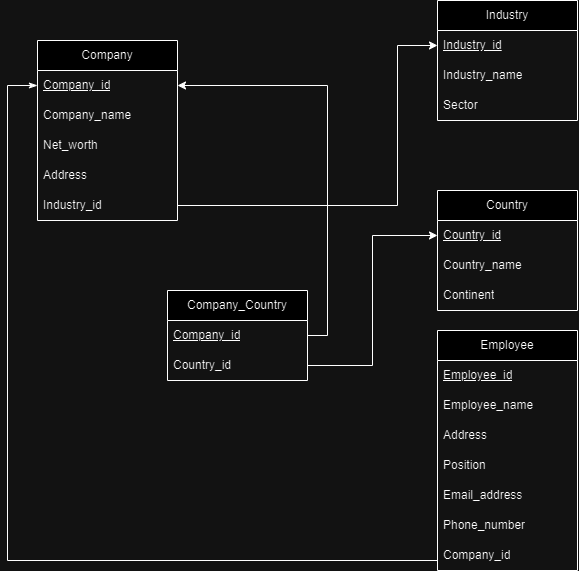

The diagram above was exported from draw.io. Its source (the exported page's mxGraphModel, read from the mxfile embedded in the PNG):
<mxGraphModel dx="2304" dy="703" grid="1" gridSize="10" guides="1" tooltips="1" connect="1" arrows="1" fold="1" page="1" pageScale="1" pageWidth="827" pageHeight="1169" math="0" shadow="0">
  <root>
    <mxCell id="WIyWlLk6GJQsqaUBKTNV-0" />
    <mxCell id="WIyWlLk6GJQsqaUBKTNV-1" parent="WIyWlLk6GJQsqaUBKTNV-0" />
    <mxCell id="LIddaRRAJL8TB8M87JDI-0" value="Company" style="swimlane;fontStyle=0;childLayout=stackLayout;horizontal=1;startSize=30;horizontalStack=0;resizeParent=1;resizeParentMax=0;resizeLast=0;collapsible=1;marginBottom=0;whiteSpace=wrap;html=1;" parent="WIyWlLk6GJQsqaUBKTNV-1" vertex="1">
      <mxGeometry x="30" y="200" width="140" height="180" as="geometry" />
    </mxCell>
    <mxCell id="LIddaRRAJL8TB8M87JDI-1" value="Company_id" style="text;strokeColor=none;fillColor=none;align=left;verticalAlign=middle;spacingLeft=4;spacingRight=4;overflow=hidden;points=[[0,0.5],[1,0.5]];portConstraint=eastwest;rotatable=0;whiteSpace=wrap;html=1;fontStyle=4" parent="LIddaRRAJL8TB8M87JDI-0" vertex="1">
      <mxGeometry y="30" width="140" height="30" as="geometry" />
    </mxCell>
    <mxCell id="LIddaRRAJL8TB8M87JDI-2" value="Company_name" style="text;strokeColor=none;fillColor=none;align=left;verticalAlign=middle;spacingLeft=4;spacingRight=4;overflow=hidden;points=[[0,0.5],[1,0.5]];portConstraint=eastwest;rotatable=0;whiteSpace=wrap;html=1;" parent="LIddaRRAJL8TB8M87JDI-0" vertex="1">
      <mxGeometry y="60" width="140" height="30" as="geometry" />
    </mxCell>
    <mxCell id="LIddaRRAJL8TB8M87JDI-3" value="Net_worth" style="text;strokeColor=none;fillColor=none;align=left;verticalAlign=middle;spacingLeft=4;spacingRight=4;overflow=hidden;points=[[0,0.5],[1,0.5]];portConstraint=eastwest;rotatable=0;whiteSpace=wrap;html=1;" parent="LIddaRRAJL8TB8M87JDI-0" vertex="1">
      <mxGeometry y="90" width="140" height="30" as="geometry" />
    </mxCell>
    <mxCell id="LIddaRRAJL8TB8M87JDI-4" value="Address" style="text;strokeColor=none;fillColor=none;align=left;verticalAlign=middle;spacingLeft=4;spacingRight=4;overflow=hidden;points=[[0,0.5],[1,0.5]];portConstraint=eastwest;rotatable=0;whiteSpace=wrap;html=1;" parent="LIddaRRAJL8TB8M87JDI-0" vertex="1">
      <mxGeometry y="120" width="140" height="30" as="geometry" />
    </mxCell>
    <mxCell id="LIddaRRAJL8TB8M87JDI-29" value="Industry_id" style="text;strokeColor=none;fillColor=none;align=left;verticalAlign=middle;spacingLeft=4;spacingRight=4;overflow=hidden;points=[[0,0.5],[1,0.5]];portConstraint=eastwest;rotatable=0;whiteSpace=wrap;html=1;" parent="LIddaRRAJL8TB8M87JDI-0" vertex="1">
      <mxGeometry y="150" width="140" height="30" as="geometry" />
    </mxCell>
    <mxCell id="LIddaRRAJL8TB8M87JDI-5" value="Employee" style="swimlane;fontStyle=0;childLayout=stackLayout;horizontal=1;startSize=30;horizontalStack=0;resizeParent=1;resizeParentMax=0;resizeLast=0;collapsible=1;marginBottom=0;whiteSpace=wrap;html=1;" parent="WIyWlLk6GJQsqaUBKTNV-1" vertex="1">
      <mxGeometry x="430" y="490" width="140" height="240" as="geometry" />
    </mxCell>
    <mxCell id="LIddaRRAJL8TB8M87JDI-6" value="Employee_id" style="text;strokeColor=none;fillColor=none;align=left;verticalAlign=middle;spacingLeft=4;spacingRight=4;overflow=hidden;points=[[0,0.5],[1,0.5]];portConstraint=eastwest;rotatable=0;whiteSpace=wrap;html=1;fontStyle=4" parent="LIddaRRAJL8TB8M87JDI-5" vertex="1">
      <mxGeometry y="30" width="140" height="30" as="geometry" />
    </mxCell>
    <mxCell id="LIddaRRAJL8TB8M87JDI-7" value="Employee_name" style="text;strokeColor=none;fillColor=none;align=left;verticalAlign=middle;spacingLeft=4;spacingRight=4;overflow=hidden;points=[[0,0.5],[1,0.5]];portConstraint=eastwest;rotatable=0;whiteSpace=wrap;html=1;" parent="LIddaRRAJL8TB8M87JDI-5" vertex="1">
      <mxGeometry y="60" width="140" height="30" as="geometry" />
    </mxCell>
    <mxCell id="LIddaRRAJL8TB8M87JDI-8" value="Address" style="text;strokeColor=none;fillColor=none;align=left;verticalAlign=middle;spacingLeft=4;spacingRight=4;overflow=hidden;points=[[0,0.5],[1,0.5]];portConstraint=eastwest;rotatable=0;whiteSpace=wrap;html=1;" parent="LIddaRRAJL8TB8M87JDI-5" vertex="1">
      <mxGeometry y="90" width="140" height="30" as="geometry" />
    </mxCell>
    <mxCell id="LIddaRRAJL8TB8M87JDI-9" value="Position" style="text;strokeColor=none;fillColor=none;align=left;verticalAlign=middle;spacingLeft=4;spacingRight=4;overflow=hidden;points=[[0,0.5],[1,0.5]];portConstraint=eastwest;rotatable=0;whiteSpace=wrap;html=1;" parent="LIddaRRAJL8TB8M87JDI-5" vertex="1">
      <mxGeometry y="120" width="140" height="30" as="geometry" />
    </mxCell>
    <mxCell id="LIddaRRAJL8TB8M87JDI-10" value="Email_address" style="text;strokeColor=none;fillColor=none;align=left;verticalAlign=middle;spacingLeft=4;spacingRight=4;overflow=hidden;points=[[0,0.5],[1,0.5]];portConstraint=eastwest;rotatable=0;whiteSpace=wrap;html=1;" parent="LIddaRRAJL8TB8M87JDI-5" vertex="1">
      <mxGeometry y="150" width="140" height="30" as="geometry" />
    </mxCell>
    <mxCell id="LIddaRRAJL8TB8M87JDI-11" value="Phone_number" style="text;strokeColor=none;fillColor=none;align=left;verticalAlign=middle;spacingLeft=4;spacingRight=4;overflow=hidden;points=[[0,0.5],[1,0.5]];portConstraint=eastwest;rotatable=0;whiteSpace=wrap;html=1;" parent="LIddaRRAJL8TB8M87JDI-5" vertex="1">
      <mxGeometry y="180" width="140" height="30" as="geometry" />
    </mxCell>
    <mxCell id="7tkSDtEEl11J-7LdV8BY-0" value="Company_id" style="text;strokeColor=none;fillColor=none;align=left;verticalAlign=middle;spacingLeft=4;spacingRight=4;overflow=hidden;points=[[0,0.5],[1,0.5]];portConstraint=eastwest;rotatable=0;whiteSpace=wrap;html=1;" vertex="1" parent="LIddaRRAJL8TB8M87JDI-5">
      <mxGeometry y="210" width="140" height="30" as="geometry" />
    </mxCell>
    <mxCell id="LIddaRRAJL8TB8M87JDI-12" value="Industry" style="swimlane;fontStyle=0;childLayout=stackLayout;horizontal=1;startSize=30;horizontalStack=0;resizeParent=1;resizeParentMax=0;resizeLast=0;collapsible=1;marginBottom=0;whiteSpace=wrap;html=1;" parent="WIyWlLk6GJQsqaUBKTNV-1" vertex="1">
      <mxGeometry x="430" y="160" width="140" height="120" as="geometry" />
    </mxCell>
    <mxCell id="LIddaRRAJL8TB8M87JDI-13" value="Industry_id" style="text;strokeColor=none;fillColor=none;align=left;verticalAlign=middle;spacingLeft=4;spacingRight=4;overflow=hidden;points=[[0,0.5],[1,0.5]];portConstraint=eastwest;rotatable=0;whiteSpace=wrap;html=1;fontStyle=4" parent="LIddaRRAJL8TB8M87JDI-12" vertex="1">
      <mxGeometry y="30" width="140" height="30" as="geometry" />
    </mxCell>
    <mxCell id="LIddaRRAJL8TB8M87JDI-14" value="Industry_name" style="text;strokeColor=none;fillColor=none;align=left;verticalAlign=middle;spacingLeft=4;spacingRight=4;overflow=hidden;points=[[0,0.5],[1,0.5]];portConstraint=eastwest;rotatable=0;whiteSpace=wrap;html=1;" parent="LIddaRRAJL8TB8M87JDI-12" vertex="1">
      <mxGeometry y="60" width="140" height="30" as="geometry" />
    </mxCell>
    <mxCell id="LIddaRRAJL8TB8M87JDI-15" value="Sector" style="text;strokeColor=none;fillColor=none;align=left;verticalAlign=middle;spacingLeft=4;spacingRight=4;overflow=hidden;points=[[0,0.5],[1,0.5]];portConstraint=eastwest;rotatable=0;whiteSpace=wrap;html=1;" parent="LIddaRRAJL8TB8M87JDI-12" vertex="1">
      <mxGeometry y="90" width="140" height="30" as="geometry" />
    </mxCell>
    <mxCell id="LIddaRRAJL8TB8M87JDI-16" value="Country" style="swimlane;fontStyle=0;childLayout=stackLayout;horizontal=1;startSize=30;horizontalStack=0;resizeParent=1;resizeParentMax=0;resizeLast=0;collapsible=1;marginBottom=0;whiteSpace=wrap;html=1;" parent="WIyWlLk6GJQsqaUBKTNV-1" vertex="1">
      <mxGeometry x="430" y="350" width="140" height="120" as="geometry" />
    </mxCell>
    <mxCell id="LIddaRRAJL8TB8M87JDI-17" value="Country_id" style="text;strokeColor=none;fillColor=none;align=left;verticalAlign=middle;spacingLeft=4;spacingRight=4;overflow=hidden;points=[[0,0.5],[1,0.5]];portConstraint=eastwest;rotatable=0;whiteSpace=wrap;html=1;fontStyle=4" parent="LIddaRRAJL8TB8M87JDI-16" vertex="1">
      <mxGeometry y="30" width="140" height="30" as="geometry" />
    </mxCell>
    <mxCell id="LIddaRRAJL8TB8M87JDI-18" value="Country_name" style="text;strokeColor=none;fillColor=none;align=left;verticalAlign=middle;spacingLeft=4;spacingRight=4;overflow=hidden;points=[[0,0.5],[1,0.5]];portConstraint=eastwest;rotatable=0;whiteSpace=wrap;html=1;" parent="LIddaRRAJL8TB8M87JDI-16" vertex="1">
      <mxGeometry y="60" width="140" height="30" as="geometry" />
    </mxCell>
    <mxCell id="LIddaRRAJL8TB8M87JDI-19" value="Continent" style="text;strokeColor=none;fillColor=none;align=left;verticalAlign=middle;spacingLeft=4;spacingRight=4;overflow=hidden;points=[[0,0.5],[1,0.5]];portConstraint=eastwest;rotatable=0;whiteSpace=wrap;html=1;" parent="LIddaRRAJL8TB8M87JDI-16" vertex="1">
      <mxGeometry y="90" width="140" height="30" as="geometry" />
    </mxCell>
    <mxCell id="LIddaRRAJL8TB8M87JDI-34" style="edgeStyle=orthogonalEdgeStyle;rounded=0;orthogonalLoop=1;jettySize=auto;html=1;" parent="WIyWlLk6GJQsqaUBKTNV-1" source="LIddaRRAJL8TB8M87JDI-29" target="LIddaRRAJL8TB8M87JDI-13" edge="1">
      <mxGeometry relative="1" as="geometry">
        <Array as="points">
          <mxPoint x="390" y="365" />
          <mxPoint x="390" y="205" />
        </Array>
      </mxGeometry>
    </mxCell>
    <mxCell id="LIddaRRAJL8TB8M87JDI-39" style="edgeStyle=orthogonalEdgeStyle;rounded=0;orthogonalLoop=1;jettySize=auto;html=1;exitX=0;exitY=0.5;exitDx=0;exitDy=0;entryX=0;entryY=0.5;entryDx=0;entryDy=0;startArrow=classicThin;startFill=1;endArrow=none;endFill=0;" parent="WIyWlLk6GJQsqaUBKTNV-1" source="LIddaRRAJL8TB8M87JDI-1" target="LIddaRRAJL8TB8M87JDI-6" edge="1">
      <mxGeometry relative="1" as="geometry">
        <Array as="points">
          <mxPoint y="245" />
          <mxPoint y="720" />
          <mxPoint x="430" y="720" />
        </Array>
        <mxPoint x="170" y="425" as="sourcePoint" />
      </mxGeometry>
    </mxCell>
    <mxCell id="7tkSDtEEl11J-7LdV8BY-2" value="Company_Country" style="swimlane;fontStyle=0;childLayout=stackLayout;horizontal=1;startSize=30;horizontalStack=0;resizeParent=1;resizeParentMax=0;resizeLast=0;collapsible=1;marginBottom=0;whiteSpace=wrap;html=1;" vertex="1" parent="WIyWlLk6GJQsqaUBKTNV-1">
      <mxGeometry x="160" y="450" width="140" height="90" as="geometry" />
    </mxCell>
    <mxCell id="7tkSDtEEl11J-7LdV8BY-3" value="Company_id" style="text;strokeColor=none;fillColor=none;align=left;verticalAlign=middle;spacingLeft=4;spacingRight=4;overflow=hidden;points=[[0,0.5],[1,0.5]];portConstraint=eastwest;rotatable=0;whiteSpace=wrap;html=1;fontStyle=4" vertex="1" parent="7tkSDtEEl11J-7LdV8BY-2">
      <mxGeometry y="30" width="140" height="30" as="geometry" />
    </mxCell>
    <mxCell id="7tkSDtEEl11J-7LdV8BY-4" value="Country_id" style="text;strokeColor=none;fillColor=none;align=left;verticalAlign=middle;spacingLeft=4;spacingRight=4;overflow=hidden;points=[[0,0.5],[1,0.5]];portConstraint=eastwest;rotatable=0;whiteSpace=wrap;html=1;" vertex="1" parent="7tkSDtEEl11J-7LdV8BY-2">
      <mxGeometry y="60" width="140" height="30" as="geometry" />
    </mxCell>
    <mxCell id="7tkSDtEEl11J-7LdV8BY-9" style="edgeStyle=orthogonalEdgeStyle;rounded=0;orthogonalLoop=1;jettySize=auto;html=1;exitX=1;exitY=0.5;exitDx=0;exitDy=0;entryX=1;entryY=0.5;entryDx=0;entryDy=0;" edge="1" parent="WIyWlLk6GJQsqaUBKTNV-1" source="7tkSDtEEl11J-7LdV8BY-3" target="LIddaRRAJL8TB8M87JDI-1">
      <mxGeometry relative="1" as="geometry" />
    </mxCell>
    <mxCell id="7tkSDtEEl11J-7LdV8BY-10" style="edgeStyle=orthogonalEdgeStyle;rounded=0;orthogonalLoop=1;jettySize=auto;html=1;exitX=1;exitY=0.5;exitDx=0;exitDy=0;entryX=0;entryY=0.5;entryDx=0;entryDy=0;" edge="1" parent="WIyWlLk6GJQsqaUBKTNV-1" source="7tkSDtEEl11J-7LdV8BY-4" target="LIddaRRAJL8TB8M87JDI-17">
      <mxGeometry relative="1" as="geometry" />
    </mxCell>
  </root>
</mxGraphModel>